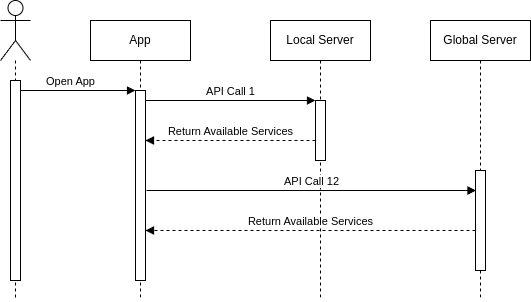

The diagram above was exported from draw.io. Its source (the exported page's mxGraphModel, read from the mxfile embedded in the PNG):
<mxGraphModel dx="1986" dy="641" grid="1" gridSize="10" guides="1" tooltips="1" connect="1" arrows="1" fold="1" page="1" pageScale="1" pageWidth="850" pageHeight="1100" math="0" shadow="0">
  <root>
    <mxCell id="0" />
    <mxCell id="1" parent="0" />
    <mxCell id="aM9ryv3xv72pqoxQDRHE-1" value="App" style="shape=umlLifeline;perimeter=lifelinePerimeter;whiteSpace=wrap;html=1;container=0;dropTarget=0;collapsible=0;recursiveResize=0;outlineConnect=0;portConstraint=eastwest;newEdgeStyle={&quot;edgeStyle&quot;:&quot;elbowEdgeStyle&quot;,&quot;elbow&quot;:&quot;vertical&quot;,&quot;curved&quot;:0,&quot;rounded&quot;:0};" parent="1" vertex="1">
      <mxGeometry x="40" y="40" width="100" height="280" as="geometry" />
    </mxCell>
    <mxCell id="aM9ryv3xv72pqoxQDRHE-2" value="&lt;span style=&quot;color: rgba(0, 0, 0, 0); font-family: monospace; font-size: 0px; text-align: start;&quot;&gt;%3CmxGraphModel%3E%3Croot%3E%3CmxCell%20id%3D%220%22%2F%3E%3CmxCell%20id%3D%221%22%20parent%3D%220%22%2F%3E%3CmxCell%20id%3D%222%22%20value%3D%22Return%20Available%20Services%22%20style%3D%22html%3D1%3BverticalAlign%3Dbottom%3BendArrow%3Dblock%3BedgeStyle%3DelbowEdgeStyle%3Belbow%3Dvertical%3Bcurved%3D0%3Brounded%3D0%3B%22%20edge%3D%221%22%20parent%3D%221%22%3E%3CmxGeometry%20relative%3D%221%22%20as%3D%22geometry%22%3E%3CmxPoint%20x%3D%22265%22%20y%3D%22160%22%20as%3D%22sourcePoint%22%2F%3E%3CArray%20as%3D%22points%22%3E%3CmxPoint%20x%3D%22190%22%20y%3D%22160%22%2F%3E%3C%2FArray%3E%3CmxPoint%20x%3D%2295%22%20y%3D%22160%22%20as%3D%22targetPoint%22%2F%3E%3C%2FmxGeometry%3E%3C%2FmxCell%3E%3C%2Froot%3E%3C%2FmxGraphModel%3E&lt;/span&gt;" style="html=1;points=[];perimeter=orthogonalPerimeter;outlineConnect=0;targetShapes=umlLifeline;portConstraint=eastwest;newEdgeStyle={&quot;edgeStyle&quot;:&quot;elbowEdgeStyle&quot;,&quot;elbow&quot;:&quot;vertical&quot;,&quot;curved&quot;:0,&quot;rounded&quot;:0};" parent="aM9ryv3xv72pqoxQDRHE-1" vertex="1">
      <mxGeometry x="45" y="70" width="10" height="190" as="geometry" />
    </mxCell>
    <mxCell id="aM9ryv3xv72pqoxQDRHE-3" value="Open App" style="html=1;verticalAlign=bottom;startArrow=none;endArrow=block;startSize=8;edgeStyle=elbowEdgeStyle;elbow=vertical;curved=0;rounded=0;startFill=0;" parent="aM9ryv3xv72pqoxQDRHE-1" target="aM9ryv3xv72pqoxQDRHE-2" edge="1">
      <mxGeometry x="0.2353" relative="1" as="geometry">
        <mxPoint x="-15" y="70" as="sourcePoint" />
        <Array as="points">
          <mxPoint x="-70" y="70" />
        </Array>
        <mxPoint as="offset" />
      </mxGeometry>
    </mxCell>
    <mxCell id="aM9ryv3xv72pqoxQDRHE-5" value="Local Server" style="shape=umlLifeline;perimeter=lifelinePerimeter;whiteSpace=wrap;html=1;container=0;dropTarget=0;collapsible=0;recursiveResize=0;outlineConnect=0;portConstraint=eastwest;newEdgeStyle={&quot;edgeStyle&quot;:&quot;elbowEdgeStyle&quot;,&quot;elbow&quot;:&quot;vertical&quot;,&quot;curved&quot;:0,&quot;rounded&quot;:0};" parent="1" vertex="1">
      <mxGeometry x="220" y="40" width="100" height="280" as="geometry" />
    </mxCell>
    <mxCell id="aM9ryv3xv72pqoxQDRHE-6" value="" style="html=1;points=[];perimeter=orthogonalPerimeter;outlineConnect=0;targetShapes=umlLifeline;portConstraint=eastwest;newEdgeStyle={&quot;edgeStyle&quot;:&quot;elbowEdgeStyle&quot;,&quot;elbow&quot;:&quot;vertical&quot;,&quot;curved&quot;:0,&quot;rounded&quot;:0};" parent="aM9ryv3xv72pqoxQDRHE-5" vertex="1">
      <mxGeometry x="45" y="80" width="10" height="60" as="geometry" />
    </mxCell>
    <mxCell id="aM9ryv3xv72pqoxQDRHE-7" value="API Call 1" style="html=1;verticalAlign=bottom;endArrow=block;edgeStyle=elbowEdgeStyle;elbow=vertical;curved=0;rounded=0;" parent="1" source="aM9ryv3xv72pqoxQDRHE-2" target="aM9ryv3xv72pqoxQDRHE-6" edge="1">
      <mxGeometry relative="1" as="geometry">
        <mxPoint x="195" y="130" as="sourcePoint" />
        <Array as="points">
          <mxPoint x="180" y="120" />
        </Array>
      </mxGeometry>
    </mxCell>
    <mxCell id="aM9ryv3xv72pqoxQDRHE-9" value="Return Available Services" style="html=1;verticalAlign=bottom;endArrow=block;edgeStyle=elbowEdgeStyle;elbow=vertical;curved=0;rounded=0;dashed=1;" parent="1" source="aM9ryv3xv72pqoxQDRHE-6" target="aM9ryv3xv72pqoxQDRHE-2" edge="1">
      <mxGeometry relative="1" as="geometry">
        <mxPoint x="175" y="160" as="sourcePoint" />
        <Array as="points">
          <mxPoint x="190" y="160" />
        </Array>
        <mxPoint x="100" y="160" as="targetPoint" />
      </mxGeometry>
    </mxCell>
    <mxCell id="a_0qBo24VE8n0mx0_nRA-12" value="Global Server" style="shape=umlLifeline;perimeter=lifelinePerimeter;whiteSpace=wrap;html=1;container=0;dropTarget=0;collapsible=0;recursiveResize=0;outlineConnect=0;portConstraint=eastwest;newEdgeStyle={&quot;edgeStyle&quot;:&quot;elbowEdgeStyle&quot;,&quot;elbow&quot;:&quot;vertical&quot;,&quot;curved&quot;:0,&quot;rounded&quot;:0};" vertex="1" parent="1">
      <mxGeometry x="380" y="40" width="100" height="280" as="geometry" />
    </mxCell>
    <mxCell id="a_0qBo24VE8n0mx0_nRA-13" value="" style="html=1;points=[];perimeter=orthogonalPerimeter;outlineConnect=0;targetShapes=umlLifeline;portConstraint=eastwest;newEdgeStyle={&quot;edgeStyle&quot;:&quot;elbowEdgeStyle&quot;,&quot;elbow&quot;:&quot;vertical&quot;,&quot;curved&quot;:0,&quot;rounded&quot;:0};" vertex="1" parent="a_0qBo24VE8n0mx0_nRA-12">
      <mxGeometry x="45" y="150" width="10" height="100" as="geometry" />
    </mxCell>
    <mxCell id="a_0qBo24VE8n0mx0_nRA-15" value="API Call 12" style="html=1;verticalAlign=bottom;endArrow=block;edgeStyle=elbowEdgeStyle;elbow=vertical;curved=0;rounded=0;" edge="1" parent="1">
      <mxGeometry relative="1" as="geometry">
        <mxPoint x="96" y="210" as="sourcePoint" />
        <Array as="points">
          <mxPoint x="181" y="210" />
        </Array>
        <mxPoint x="425.5" y="210.0000000000001" as="targetPoint" />
      </mxGeometry>
    </mxCell>
    <mxCell id="a_0qBo24VE8n0mx0_nRA-16" value="Return Available Services" style="html=1;verticalAlign=bottom;endArrow=block;edgeStyle=elbowEdgeStyle;elbow=vertical;curved=0;rounded=0;dashed=1;" edge="1" parent="1" target="aM9ryv3xv72pqoxQDRHE-2">
      <mxGeometry relative="1" as="geometry">
        <mxPoint x="425" y="250" as="sourcePoint" />
        <Array as="points">
          <mxPoint x="350" y="250" />
        </Array>
        <mxPoint x="100" y="250" as="targetPoint" />
      </mxGeometry>
    </mxCell>
    <mxCell id="a_0qBo24VE8n0mx0_nRA-18" style="edgeStyle=orthogonalEdgeStyle;rounded=0;orthogonalLoop=1;jettySize=auto;html=1;dashed=1;endArrow=none;endFill=0;" edge="1" parent="1" source="a_0qBo24VE8n0mx0_nRA-17">
      <mxGeometry relative="1" as="geometry">
        <mxPoint x="-35" y="320" as="targetPoint" />
      </mxGeometry>
    </mxCell>
    <mxCell id="a_0qBo24VE8n0mx0_nRA-17" value="" style="shape=umlActor;verticalLabelPosition=bottom;verticalAlign=top;html=1;outlineConnect=0;" vertex="1" parent="1">
      <mxGeometry x="-50" y="20" width="30" height="60" as="geometry" />
    </mxCell>
    <mxCell id="a_0qBo24VE8n0mx0_nRA-19" value="&lt;span style=&quot;color: rgba(0, 0, 0, 0); font-family: monospace; font-size: 0px; text-align: start;&quot;&gt;%3CmxGraphModel%3E%3Croot%3E%3CmxCell%20id%3D%220%22%2F%3E%3CmxCell%20id%3D%221%22%20parent%3D%220%22%2F%3E%3CmxCell%20id%3D%222%22%20value%3D%22Return%20Available%20Services%22%20style%3D%22html%3D1%3BverticalAlign%3Dbottom%3BendArrow%3Dblock%3BedgeStyle%3DelbowEdgeStyle%3Belbow%3Dvertical%3Bcurved%3D0%3Brounded%3D0%3B%22%20edge%3D%221%22%20parent%3D%221%22%3E%3CmxGeometry%20relative%3D%221%22%20as%3D%22geometry%22%3E%3CmxPoint%20x%3D%22265%22%20y%3D%22160%22%20as%3D%22sourcePoint%22%2F%3E%3CArray%20as%3D%22points%22%3E%3CmxPoint%20x%3D%22190%22%20y%3D%22160%22%2F%3E%3C%2FArray%3E%3CmxPoint%20x%3D%2295%22%20y%3D%22160%22%20as%3D%22targetPoint%22%2F%3E%3C%2FmxGeometry%3E%3C%2FmxCell%3E%3C%2Froot%3E%3C%2FmxGraphModel%3E&lt;/span&gt;" style="html=1;points=[];perimeter=orthogonalPerimeter;outlineConnect=0;targetShapes=umlLifeline;portConstraint=eastwest;newEdgeStyle={&quot;edgeStyle&quot;:&quot;elbowEdgeStyle&quot;,&quot;elbow&quot;:&quot;vertical&quot;,&quot;curved&quot;:0,&quot;rounded&quot;:0};" vertex="1" parent="1">
      <mxGeometry x="-40" y="100" width="10" height="200" as="geometry" />
    </mxCell>
  </root>
</mxGraphModel>